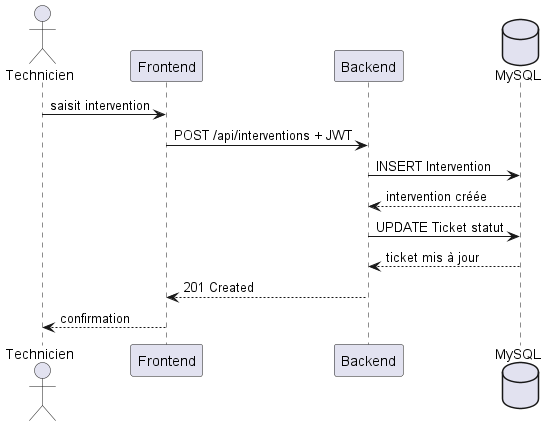

The diagram above was rendered by PlantUML. Its source (embedded in the PNG):
@startuml
actor Technicien
participant Frontend
participant Backend
database MySQL
Technicien -> Frontend : saisit intervention
Frontend -> Backend : POST /api/interventions + JWT
Backend -> MySQL : INSERT Intervention
MySQL --> Backend : intervention créée
Backend -> MySQL : UPDATE Ticket statut
MySQL --> Backend : ticket mis à jour
Backend --> Frontend : 201 Created
Frontend --> Technicien : confirmation
@enduml